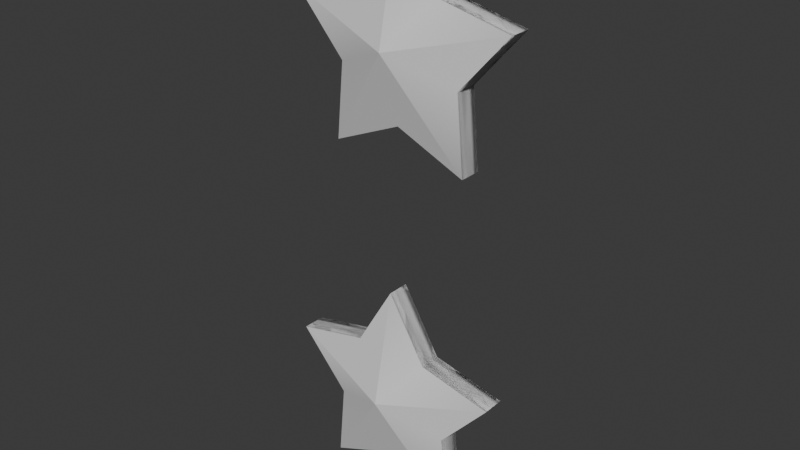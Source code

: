 # Source: ESTRELLITA.blend  (saved by Blender 5.2.44; exported with 4.5.12 LTS)
import bpy
from mathutils import Matrix  # noqa: F401  (used for matrix-valued properties, if any)

bpy.ops.wm.read_factory_settings(use_empty=True)
scene = bpy.context.scene
scene.name = 'Scene'

# ---- collections
col_collection = bpy.data.collections.new('Collection'); scene.collection.children.link(col_collection)

# ---- world
world_world = bpy.data.worlds.new('World'); scene.world = world_world
world_world.use_nodes = True; world_world.node_tree.nodes.clear()
_N = world_world.node_tree.nodes; _L = world_world.node_tree.links
n0 = _N.new('ShaderNodeOutputWorld'); n0.name = 'World Output'; n0.location = (200, 100)
n1 = _N.new('ShaderNodeBackground'); n1.name = 'Background'; n1.location = (-200, 100)
n1.inputs[0].default_value = (0.05088, 0.05088, 0.05088, 1.0)
_L.new(n1.outputs[0], n0.inputs[0])
n0.is_active_output = True
world_world.color = (0.05088, 0.05088, 0.05088)
world_world.sun_shadow_jitter_overblur = 0.0

# ---- meshes
me_cylinder_004 = bpy.data.meshes.new('Cylinder.004')
me_cylinder_004.from_pydata([(0.0, 1.0, 0.172), (0.0, 1.0, 0.172), (0.3268, 0.4498, 0.172), (0.3268, 0.4498, 0.172), (0.9511, 0.309, 0.172), (0.9511, 0.309, 0.172), (0.5287, -0.1718, 0.172), (0.5287, -0.1718, 0.172), (0.5878, -0.809, 0.172), (0.5878, -0.809, 0.172), (0.0, -0.5559, 0.172), (0.0, -0.5559, 0.172), (-0.5878, -0.809, 0.172), (-0.5878, -0.809, 0.172), (-0.5287, -0.1718, 0.172), (-0.5287, -0.1718, 0.172), (-0.9511, 0.309, 0.172), (-0.9511, 0.309, 0.172), (-0.3268, 0.4498, 0.172), (-0.3268, 0.4498, 0.172), (0.0, 1.0, 0.6826), (0.0, 1.0, 0.6826), (0.3268, 0.4498, 0.6826), (0.3268, 0.4498, 0.6826), (0.9511, 0.309, 0.6826), (0.9511, 0.309, 0.6826), (0.5287, -0.1718, 0.6826), (0.5287, -0.1718, 0.6826), (0.5878, -0.809, 0.6826), (0.5878, -0.809, 0.6826), (0.0, -0.5559, 0.6826), (0.0, -0.5559, 0.6826), (-0.5878, -0.809, 0.6826), (-0.5878, -0.809, 0.6826), (-0.5287, -0.1718, 0.6826), (-0.5287, -0.1718, 0.6826), (-0.9511, 0.309, 0.6826), (-0.9511, 0.309, 0.6826), (-0.3268, 0.4498, 0.6826), (-0.3268, 0.4498, 0.6826), (-0.5878, -0.809, 0.3422), (-0.5878, -0.809, 0.5124), (0.0, -0.5559, 0.5124), (0.0, -0.5559, 0.3422), (0.9511, 0.309, 0.3422), (0.9511, 0.309, 0.5124), (0.3268, 0.4498, 0.5124), (0.3268, 0.4498, 0.3422), (-0.3268, 0.4498, 0.3422), (-0.3268, 0.4498, 0.5124), (-0.9511, 0.309, 0.5124), (-0.9511, 0.309, 0.3422), (0.5878, -0.809, 0.5124), (0.5878, -0.809, 0.3422), (0.0, 1.0, 0.5124), (0.0, 1.0, 0.3422), (-0.5287, -0.1718, 0.5124), (-0.5287, -0.1718, 0.3422), (0.5287, -0.1718, 0.5124), (0.5287, -0.1718, 0.3422), (-0.007758, 0.04137, 1.204), (0.01672, -0.08754, -0.2275)], [], [(19, 0, 1, 18), (17, 19, 18, 16), (15, 17, 16, 14), (13, 15, 14, 12), (11, 13, 12, 10), (9, 11, 10, 8), (7, 9, 8, 6), (5, 7, 6, 4), (3, 5, 4, 2), (0, 3, 2, 1), (39, 38, 21, 20), (37, 36, 38, 39), (35, 34, 36, 37), (33, 32, 34, 35), (31, 30, 32, 33), (29, 28, 30, 31), (27, 26, 28, 29), (25, 24, 26, 27), (23, 22, 24, 25), (20, 21, 22, 23), (42, 41, 32, 30), (19, 17, 37, 39), (46, 45, 24, 22), (11, 9, 29, 31), (50, 49, 38, 36), (3, 0, 20, 23), (52, 42, 30, 28), (17, 15, 35, 37), (54, 46, 22, 21), (9, 7, 27, 29), (56, 50, 36, 34), (58, 52, 28, 26), (15, 13, 33, 35), (7, 5, 25, 27), (41, 56, 34, 32), (0, 19, 39, 20), (45, 58, 26, 24), (13, 11, 31, 33), (49, 54, 21, 38), (5, 3, 23, 25), (18, 1, 55, 48), (48, 55, 54, 49), (4, 6, 59, 44), (44, 59, 58, 45), (12, 14, 57, 40), (40, 57, 56, 41), (6, 8, 53, 59), (59, 53, 52, 58), (14, 16, 51, 57), (57, 51, 50, 56), (1, 2, 47, 55), (55, 47, 46, 54), (8, 10, 43, 53), (53, 43, 42, 52), (16, 18, 48, 51), (51, 48, 49, 50), (2, 4, 44, 47), (47, 44, 45, 46), (10, 12, 40, 43), (43, 40, 41, 42), (36, 60, 32, 34), (18, 16, 61, 1), (24, 60, 21, 22), (21, 60, 36, 38), (28, 60, 24, 26), (32, 60, 28, 30), (4, 61, 8, 6), (1, 61, 4, 2), (61, 12, 10, 8), (12, 61, 16, 14)])
me_cylinder_004.polygons.foreach_set('use_smooth', [True] * 70)
_k = set([(0, 3), (0, 19), (0, 20), (1, 55), (1, 61), (2, 47), (3, 5), (3, 23), (4, 44), (4, 61), (5, 7), (5, 25), (6, 59), (7, 9), (7, 27), (8, 53), (8, 61), (9, 11), (9, 29), (10, 43), (11, 13), (11, 31), (12, 40), (12, 61), (13, 15), (13, 33), (14, 57), (15, 17), (15, 35), (16, 51), (16, 61), (17, 19), (17, 37), (18, 48), (19, 39), (20, 23), (20, 39), (21, 54), (21, 60), (22, 46), (23, 25), (24, 45), (24, 60), (25, 27), (26, 58), (27, 29), (28, 52), (28, 60), (29, 31), (30, 42), (31, 33), (32, 41), (32, 60), (33, 35), (34, 56), (35, 37), (36, 50), (36, 60), (37, 39), (38, 49), (40, 41), (42, 43), (44, 45), (46, 47), (48, 49), (50, 51), (52, 53), (54, 55), (56, 57), (58, 59)])
me_cylinder_004.attributes.new('sharp_edge', 'BOOLEAN', 'EDGE').data.foreach_set('value', [ (min(e.vertices), max(e.vertices)) in _k for e in me_cylinder_004.edges])
_uv = me_cylinder_004.uv_layers.new(name='UVMap')
_uv.uv.foreach_set('vector', [0.1, 0.6667, -7.451e-08, 0.6667, -7.451e-08, 0.8333, 0.1, 0.8333, 0.2, 0.6667, 0.1, 0.6667, 0.1, 0.8333, 0.2, 0.8333, 0.3, 0.6667, 0.2, 0.6667, 0.2, 0.8333, 0.3, 0.8333, 0.4, 0.6667, 0.3, 0.6667, 0.3, 0.8333, 0.4, 0.8333, 0.5, 0.6667, 0.4, 0.6667, 0.4, 0.8333, 0.5, 0.8333, 0.6, 0.6667, 0.5, 0.6667, 0.5, 0.8333, 0.6, 0.8333, 0.7, 0.6667, 0.6, 0.6667, 0.6, 0.8333, 0.7, 0.8333, 0.8, 0.6667, 0.7, 0.6667, 0.7, 0.8333, 0.8, 0.8333, 0.9, 0.6667, 0.8, 0.6667, 0.8, 0.8333, 0.9, 0.8333, 1.0, 0.6667, 0.9, 0.6667, 0.9, 0.8333, 1.0, 0.8333, 0.1, 0.6667, 0.1, 0.8333, -7.451e-08, 0.8333, -7.451e-08, 0.6667, 0.2, 0.6667, 0.2, 0.8333, 0.1, 0.8333, 0.1, 0.6667, 0.3, 0.6667, 0.3, 0.8333, 0.2, 0.8333, 0.2, 0.6667, 0.4, 0.6667, 0.4, 0.8333, 0.3, 0.8333, 0.3, 0.6667, 0.5, 0.6667, 0.5, 0.8333, 0.4, 0.8333, 0.4, 0.6667, 0.6, 0.6667, 0.6, 0.8333, 0.5, 0.8333, 0.5, 0.6667, 0.7, 0.6667, 0.7, 0.8333, 0.6, 0.8333, 0.6, 0.6667, 0.8, 0.6667, 0.8, 0.8333, 0.7, 0.8333, 0.7, 0.6667, 0.9, 0.6667, 0.9, 0.8333, 0.8, 0.8333, 0.8, 0.6667, 1.0, 0.6667, 1.0, 0.8333, 0.9, 0.8333, 0.9, 0.6667, 0.5, 0.8333, 0.4, 0.8333, 0.4, 0.8333, 0.5, 0.8333, 0.1, 0.6667, 0.2, 0.6667, 0.2, 0.6667, 0.1, 0.6667, 0.9, 0.8333, 0.8, 0.8333, 0.8, 0.8333, 0.9, 0.8333, 0.5, 0.6667, 0.6, 0.6667, 0.6, 0.6667, 0.5, 0.6667, 0.2, 0.8333, 0.1, 0.8333, 0.1, 0.8333, 0.2, 0.8333, 0.9, 0.6667, 1.0, 0.6667, 1.0, 0.6667, 0.9, 0.6667, 0.6, 0.8333, 0.5, 0.8333, 0.5, 0.8333, 0.6, 0.8333, 0.2, 0.6667, 0.3, 0.6667, 0.3, 0.6667, 0.2, 0.6667, 1.0, 0.8333, 0.9, 0.8333, 0.9, 0.8333, 1.0, 0.8333, 0.6, 0.6667, 0.7, 0.6667, 0.7, 0.6667, 0.6, 0.6667, 0.3, 0.8333, 0.2, 0.8333, 0.2, 0.8333, 0.3, 0.8333, 0.7, 0.8333, 0.6, 0.8333, 0.6, 0.8333, 0.7, 0.8333, 0.3, 0.6667, 0.4, 0.6667, 0.4, 0.6667, 0.3, 0.6667, 0.7, 0.6667, 0.8, 0.6667, 0.8, 0.6667, 0.7, 0.6667, 0.4, 0.8333, 0.3, 0.8333, 0.3, 0.8333, 0.4, 0.8333, -7.451e-08, 0.6667, 0.1, 0.6667, 0.1, 0.6667, -7.451e-08, 0.6667, 0.8, 0.8333, 0.7, 0.8333, 0.7, 0.8333, 0.8, 0.8333, 0.4, 0.6667, 0.5, 0.6667, 0.5, 0.6667, 0.4, 0.6667, 0.1, 0.8333, -7.451e-08, 0.8333, -7.451e-08, 0.8333, 0.1, 0.8333, 0.8, 0.6667, 0.9, 0.6667, 0.9, 0.6667, 0.8, 0.6667, 0.1, 0.8333, -7.451e-08, 0.8333, -7.451e-08, 0.8333, 0.1, 0.8333, 0.1, 0.8333, -7.451e-08, 0.8333, -7.451e-08, 0.8333, 0.1, 0.8333, 0.8, 0.8333, 0.7, 0.8333, 0.7, 0.8333, 0.8, 0.8333, 0.8, 0.8333, 0.7, 0.8333, 0.7, 0.8333, 0.8, 0.8333, 0.4, 0.8333, 0.3, 0.8333, 0.3, 0.8333, 0.4, 0.8333, 0.4, 0.8333, 0.3, 0.8333, 0.3, 0.8333, 0.4, 0.8333, 0.7, 0.8333, 0.6, 0.8333, 0.6, 0.8333, 0.7, 0.8333, 0.7, 0.8333, 0.6, 0.8333, 0.6, 0.8333, 0.7, 0.8333, 0.3, 0.8333, 0.2, 0.8333, 0.2, 0.8333, 0.3, 0.8333, 0.3, 0.8333, 0.2, 0.8333, 0.2, 0.8333, 0.3, 0.8333, 1.0, 0.8333, 0.9, 0.8333, 0.9, 0.8333, 1.0, 0.8333, 1.0, 0.8333, 0.9, 0.8333, 0.9, 0.8333, 1.0, 0.8333, 0.6, 0.8333, 0.5, 0.8333, 0.5, 0.8333, 0.6, 0.8333, 0.6, 0.8333, 0.5, 0.8333, 0.5, 0.8333, 0.6, 0.8333, 0.2, 0.8333, 0.1, 0.8333, 0.1, 0.8333, 0.2, 0.8333, 0.2, 0.8333, 0.1, 0.8333, 0.1, 0.8333, 0.2, 0.8333, 0.9, 0.8333, 0.8, 0.8333, 0.8, 0.8333, 0.9, 0.8333, 0.9, 0.8333, 0.8, 0.8333, 0.8, 0.8333, 0.9, 0.8333, 0.5, 0.8333, 0.4, 0.8333, 0.4, 0.8333, 0.5, 0.8333, 0.5, 0.8333, 0.4, 0.8333, 0.4, 0.8333, 0.5, 0.8333, 0.0, 0.0, 0.0, 0.0, 0.0, 0.0, 0.0, 0.0, 0.0, 0.0, 0.0, 0.0, 0.0, 0.0, 0.0, 0.0, 0.0, 0.0, 0.0, 0.0, 0.0, 0.0, 0.0, 0.0, 0.0, 0.0, 0.0, 0.0, 0.0, 0.0, 0.0, 0.0, 0.0, 0.0, 0.0, 0.0, 0.0, 0.0, 0.0, 0.0, 0.0, 0.0, 0.0, 0.0, 0.0, 0.0, 0.0, 0.0, 0.0, 0.0, 0.0, 0.0, 0.0, 0.0, 0.0, 0.0, 0.0, 0.0, 0.0, 0.0, 0.0, 0.0, 0.0, 0.0, 0.0, 0.0, 0.0, 0.0, 0.0, 0.0, 0.0, 0.0, 0.0, 0.0, 0.0, 0.0, 0.0, 0.0, 0.0, 0.0])
me_cylinder_004.update()
me_cylinder_004.normals_split_custom_set([tuple(v) for v in zip(*[iter([0.0, 0.0, 1.0, 0.0, 0.0, 1.0, 0.0, 0.0, 1.0, 0.0, 0.0, 1.0, 0.0, 0.0, 1.0, 0.0, 0.0, 1.0, 0.0, 0.0, 1.0, 0.0, 0.0, 1.0, 0.0, 0.0, 1.0, 0.0, 0.0, 1.0, 0.0, 0.0, 1.0, 0.0, 0.0, 1.0, 0.0, 0.0, 1.0, 0.0, 0.0, 1.0, 0.0, 0.0, 1.0, 0.0, 0.0, 1.0, 0.0, 0.0, 1.0, 0.0, 0.0, 1.0, 0.0, 0.0, 1.0, 0.0, 0.0, 1.0, 0.0, 0.0, 1.0, 0.0, 0.0, 1.0, 0.0, 0.0, 1.0, 0.0, 0.0, 1.0, 0.0, 0.0, 1.0, 0.0, 0.0, 1.0, 0.0, 0.0, 1.0, 0.0, 0.0, 1.0, 0.0, 0.0, 1.0, 0.0, 0.0, 1.0, 0.0, 0.0, 1.0, 0.0, 0.0, 1.0, 0.0, 0.0, 1.0, 0.0, 0.0, 1.0, 0.0, 0.0, 1.0, 0.0, 0.0, 1.0, 0.0, 0.0, 1.0, 0.0, 0.0, 1.0, 0.0, 0.0, 1.0, 0.0, 0.0, 1.0, 0.0, 0.0, 1.0, 0.0, 0.0, 1.0, 0.0, 0.0, 1.0, 0.0, 0.0, 1.0, 0.0, 0.0, 1.0, 0.0, 0.0, 1.0, 0.0, 0.0, 1.0, 0.0, 0.0, 1.0, 0.0, 0.0, 1.0, 0.0, 0.0, 1.0, 0.0, 0.0, 1.0, 0.0, 0.0, 1.0, 0.0, 0.0, 1.0, 0.0, 0.0, 1.0, 0.0, 0.0, 1.0, 0.0, 0.0, 1.0, 0.0, 0.0, 1.0, 0.0, 0.0, 1.0, 0.0, 0.0, 1.0, 0.0, 0.0, 1.0, 0.0, 0.0, 1.0, 0.0, 0.0, 1.0, 0.0, 0.0, 1.0, 0.0, 0.0, 1.0, 0.0, 0.0, 1.0, 0.0, 0.0, 1.0, 0.0, 0.0, 1.0, 0.0, 0.0, 1.0, 0.0, 0.0, 1.0, 0.0, 0.0, 1.0, 0.0, 0.0, 1.0, 0.0, 0.0, 1.0, 0.0, 0.0, 1.0, 0.0, 0.0, 1.0, 0.0, 0.0, 1.0, 0.0, 0.0, 1.0, 0.0, 0.0, 1.0, 0.0, 0.0, 1.0, 0.0, 0.0, 1.0, 0.0, 0.0, 1.0, -0.3955, 0.9185, 0.0, -0.3955, 0.9185, 0.0, -0.3955, 0.9185, 0.0, -0.3955, 0.9185, 0.0, -0.2199, 0.9755, 0.0, -0.2199, 0.9755, 0.0, -0.2199, 0.9755, 0.0, -0.2199, 0.9755, 0.0, -0.2199, -0.9755, 0.0, -0.2199, -0.9755, 0.0, -0.2199, -0.9755, 0.0, -0.2199, -0.9755, 0.0, -0.3955, -0.9185, 0.0, -0.3955, -0.9185, 0.0, -0.3955, -0.9185, 0.0, -0.3955, -0.9185, 0.0, 0.2199, -0.9755, 0.0, 0.2199, -0.9755, 0.0, 0.2199, -0.9755, 0.0, 0.2199, -0.9755, 0.0, 0.8598, 0.5106, 0.0, 0.8598, 0.5106, 0.0, 0.8598, 0.5106, 0.0, 0.8598, 0.5106, 0.0, 0.3955, 0.9185, 0.0, 0.3955, 0.9185, 0.0, 0.3955, 0.9185, 0.0, 0.3955, 0.9185, 0.0, -0.7513, -0.6599, 0.0, -0.7513, -0.6599, 0.0, -0.7513, -0.6599, 0.0, -0.7513, -0.6599, 0.0, -0.8598, -0.5106, 0.0, -0.8598, -0.5106, 0.0, -0.8598, -0.5106, 0.0, -0.8598, -0.5106, 0.0, 0.9957, 0.09227, 0.0, 0.9957, 0.09227, 0.0, 0.9957, 0.09227, 0.0, 0.9957, 0.09227, 0.0, 0.7513, 0.6599, 0.0, 0.7513, 0.6599, 0.0, 0.7513, 0.6599, 0.0, 0.7513, 0.6599, 0.0, -0.9957, -0.09227, 0.0, -0.9957, -0.09227, 0.0, -0.9957, -0.09227, 0.0, -0.9957, -0.09227, 0.0, -0.9957, 0.09227, 0.0, -0.9957, 0.09227, 0.0, -0.9957, 0.09227, 0.0, -0.9957, 0.09227, 0.0, 0.7513, -0.6599, 0.0, 0.7513, -0.6599, 0.0, 0.7513, -0.6599, 0.0, 0.7513, -0.6599, 0.0, 0.9957, -0.09227, 0.0, 0.9957, -0.09227, 0.0, 0.9957, -0.09227, 0.0, 0.9957, -0.09227, 0.0, -0.8598, 0.5106, 0.0, -0.8598, 0.5106, 0.0, -0.8598, 0.5106, 0.0, -0.8598, 0.5106, 0.0, -0.7513, 0.6599, 0.0, -0.7513, 0.6599, 0.0, -0.7513, 0.6599, 0.0, -0.7513, 0.6599, 0.0, 0.3955, -0.9185, 0.0, 0.3955, -0.9185, 0.0, 0.3955, -0.9185, 0.0, 0.3955, -0.9185, 0.0, 0.8598, -0.5106, 0.0, 0.8598, -0.5106, 0.0, 0.8598, -0.5106, 0.0, 0.8598, -0.5106, 0.0, 0.2199, 0.9755, 0.0, 0.2199, 0.9755, 0.0, 0.2199, 0.9755, 0.0, 0.2199, 0.9755, 0.0, 0.8598, -0.5106, 0.0, 0.8598, -0.5106, 0.0, 0.8598, -0.5106, 0.0, 0.8598, -0.5106, 0.0, 0.8598, -0.5106, 0.0, 0.8598, -0.5106, 0.0, 0.8598, -0.5106, 0.0, 0.8598, -0.5106, 0.0, -0.7513, 0.6599, 0.0, -0.7513, 0.6599, 0.0, -0.7513, 0.6599, 0.0, -0.7513, 0.6599, 0.0, -0.7513, 0.6599, 0.0, -0.7513, 0.6599, 0.0, -0.7513, 0.6599, 0.0, -0.7513, 0.6599, 0.0, 0.9957, -0.09227, 0.0, 0.9957, -0.09227, 0.0, 0.9957, -0.09227, 0.0, 0.9957, -0.09227, 0.0, 0.9957, -0.09227, 0.0, 0.9957, -0.09227, 0.0, 0.9957, -0.09227, 0.0, 0.9957, -0.09227, 0.0, -0.9957, -0.09227, 0.0, -0.9957, -0.09227, 0.0, -0.9957, -0.09227, 0.0, -0.9957, -0.09227, 0.0, -0.9957, -0.09227, 0.0, -0.9957, -0.09227, 0.0, -0.9957, -0.09227, 0.0, -0.9957, -0.09227, 0.0, 0.7513, 0.6599, 0.0, 0.7513, 0.6599, 0.0, 0.7513, 0.6599, 0.0, 0.7513, 0.6599, 0.0, 0.7513, 0.6599, 0.0, 0.7513, 0.6599, 0.0, 0.7513, 0.6599, 0.0, 0.7513, 0.6599, 0.0, -0.8598, -0.5106, 0.0, -0.8598, -0.5106, 0.0, -0.8598, -0.5106, 0.0, -0.8598, -0.5106, 0.0, -0.8598, -0.5106, 0.0, -0.8598, -0.5106, 0.0, -0.8598, -0.5106, 0.0, -0.8598, -0.5106, 0.0, 0.3955, 0.9185, 0.0, 0.3955, 0.9185, 0.0, 0.3955, 0.9185, 0.0, 0.3955, 0.9185, 0.0, 0.3955, 0.9185, 0.0, 0.3955, 0.9185, 0.0, 0.3955, 0.9185, 0.0, 0.3955, 0.9185, 0.0, 0.2199, -0.9755, 0.0, 0.2199, -0.9755, 0.0, 0.2199, -0.9755, 0.0, 0.2199, -0.9755, 0.0, 0.2199, -0.9755, 0.0, 0.2199, -0.9755, 0.0, 0.2199, -0.9755, 0.0, 0.2199, -0.9755, 0.0, -0.2199, -0.9755, 0.0, -0.2199, -0.9755, 0.0, -0.2199, -0.9755, 0.0, -0.2199, -0.9755, 0.0, -0.2199, -0.9755, 0.0, -0.2199, -0.9755, 0.0, -0.2199, -0.9755, 0.0, -0.2199, -0.9755, 0.0, -0.3955, 0.9185, 0.0, -0.3955, 0.9185, 0.0, -0.3955, 0.9185, 0.0, -0.3955, 0.9185, 0.0, -0.3955, 0.9185, 0.0, -0.3955, 0.9185, 0.0, -0.3955, 0.9185, 0.0, -0.3955, 0.9185, 0.0, 0.647, 0.2102, -0.7329, 0.647, 0.2102, -0.7329, 0.647, 0.2102, -0.7329, 0.647, 0.2102, -0.7329, 0.3125, -0.4301, 0.847, 0.3125, -0.4301, 0.847, 0.3125, -0.4301, 0.847, 0.3125, -0.4301, 0.847, -0.4133, -0.5688, -0.7111, -0.4133, -0.5688, -0.7111, -0.4133, -0.5688, -0.7111, -0.4133, -0.5688, -0.7111, 0.4169, -0.5738, -0.7049, 0.4169, -0.5738, -0.7049, 0.4169, -0.5738, -0.7049, 0.4169, -0.5738, -0.7049, -0.638, 0.2073, -0.7416, -0.638, 0.2073, -0.7416, -0.638, 0.2073, -0.7416, -0.638, 0.2073, -0.7416, 3.198e-08, 0.6574, -0.7535, 3.198e-08, 0.6574, -0.7535, 3.198e-08, 0.6574, -0.7535, 3.198e-08, 0.6574, -0.7535, -0.5844, 0.1899, 0.7889, -0.5844, 0.1899, 0.7889, -0.5844, 0.1899, 0.7889, -0.5844, 0.1899, 0.7889, -0.3195, -0.4398, 0.8393, -0.3195, -0.4398, 0.8393, -0.3195, -0.4398, 0.8393, -0.3195, -0.4398, 0.8393, 0.0, 0.649, 0.7608, 0.0, 0.649, 0.7608, 0.0, 0.649, 0.7608, 0.0, 0.649, 0.7608, 0.5625, 0.1828, 0.8064, 0.5625, 0.1828, 0.8064, 0.5625, 0.1828, 0.8064, 0.5625, 0.1828, 0.8064])] * 3)])
me_cylinder_003 = bpy.data.meshes.new('Cylinder.003')
me_cylinder_003.from_pydata([(0.0, 1.0, 0.172), (0.0, 1.0, 0.172), (0.3268, 0.4498, 0.172), (0.3268, 0.4498, 0.172), (0.9511, 0.309, 0.172), (0.9511, 0.309, 0.172), (0.5287, -0.1718, 0.172), (0.5287, -0.1718, 0.172), (0.5878, -0.809, 0.172), (0.5878, -0.809, 0.172), (0.0, -0.5559, 0.172), (0.0, -0.5559, 0.172), (-0.5878, -0.809, 0.172), (-0.5878, -0.809, 0.172), (-0.5287, -0.1718, 0.172), (-0.5287, -0.1718, 0.172), (-0.9511, 0.309, 0.172), (-0.9511, 0.309, 0.172), (-0.3268, 0.4498, 0.172), (-0.3268, 0.4498, 0.172), (0.0, 1.0, 0.6826), (0.0, 1.0, 0.6826), (0.3268, 0.4498, 0.6826), (0.3268, 0.4498, 0.6826), (0.9511, 0.309, 0.6826), (0.9511, 0.309, 0.6826), (0.5287, -0.1718, 0.6826), (0.5287, -0.1718, 0.6826), (0.5878, -0.809, 0.6826), (0.5878, -0.809, 0.6826), (0.0, -0.5559, 0.6826), (0.0, -0.5559, 0.6826), (-0.5878, -0.809, 0.6826), (-0.5878, -0.809, 0.6826), (-0.5287, -0.1718, 0.6826), (-0.5287, -0.1718, 0.6826), (-0.9511, 0.309, 0.6826), (-0.9511, 0.309, 0.6826), (-0.3268, 0.4498, 0.6826), (-0.3268, 0.4498, 0.6826), (-0.5878, -0.809, 0.3422), (-0.5878, -0.809, 0.5124), (0.0, -0.5559, 0.5124), (0.0, -0.5559, 0.3422), (0.9511, 0.309, 0.3422), (0.9511, 0.309, 0.5124), (0.3268, 0.4498, 0.5124), (0.3268, 0.4498, 0.3422), (-0.3268, 0.4498, 0.3422), (-0.3268, 0.4498, 0.5124), (-0.9511, 0.309, 0.5124), (-0.9511, 0.309, 0.3422), (0.5878, -0.809, 0.5124), (0.5878, -0.809, 0.3422), (0.0, 1.0, 0.5124), (0.0, 1.0, 0.3422), (-0.5287, -0.1718, 0.5124), (-0.5287, -0.1718, 0.3422), (0.5287, -0.1718, 0.5124), (0.5287, -0.1718, 0.3422), (-0.007758, 0.04137, 1.204), (0.01672, -0.08754, -0.2275)], [], [(19, 0, 1, 18), (17, 19, 18, 16), (15, 17, 16, 14), (13, 15, 14, 12), (11, 13, 12, 10), (9, 11, 10, 8), (7, 9, 8, 6), (5, 7, 6, 4), (3, 5, 4, 2), (0, 3, 2, 1), (39, 38, 21, 20), (37, 36, 38, 39), (35, 34, 36, 37), (33, 32, 34, 35), (31, 30, 32, 33), (29, 28, 30, 31), (27, 26, 28, 29), (25, 24, 26, 27), (23, 22, 24, 25), (20, 21, 22, 23), (42, 41, 32, 30), (19, 17, 37, 39), (46, 45, 24, 22), (11, 9, 29, 31), (50, 49, 38, 36), (3, 0, 20, 23), (52, 42, 30, 28), (17, 15, 35, 37), (54, 46, 22, 21), (9, 7, 27, 29), (56, 50, 36, 34), (58, 52, 28, 26), (15, 13, 33, 35), (7, 5, 25, 27), (41, 56, 34, 32), (0, 19, 39, 20), (45, 58, 26, 24), (13, 11, 31, 33), (49, 54, 21, 38), (5, 3, 23, 25), (18, 1, 55, 48), (48, 55, 54, 49), (4, 6, 59, 44), (44, 59, 58, 45), (12, 14, 57, 40), (40, 57, 56, 41), (6, 8, 53, 59), (59, 53, 52, 58), (14, 16, 51, 57), (57, 51, 50, 56), (1, 2, 47, 55), (55, 47, 46, 54), (8, 10, 43, 53), (53, 43, 42, 52), (16, 18, 48, 51), (51, 48, 49, 50), (2, 4, 44, 47), (47, 44, 45, 46), (10, 12, 40, 43), (43, 40, 41, 42), (36, 60, 32, 34), (18, 16, 61, 1), (24, 60, 21, 22), (21, 60, 36, 38), (28, 60, 24, 26), (32, 60, 28, 30), (4, 61, 8, 6), (1, 61, 4, 2), (61, 12, 10, 8), (12, 61, 16, 14)])
me_cylinder_003.polygons.foreach_set('use_smooth', [True] * 70)
_k = set([(0, 3), (0, 19), (0, 20), (1, 55), (1, 61), (2, 47), (3, 5), (3, 23), (4, 44), (4, 61), (5, 7), (5, 25), (6, 59), (7, 9), (7, 27), (8, 53), (8, 61), (9, 11), (9, 29), (10, 43), (11, 13), (11, 31), (12, 40), (12, 61), (13, 15), (13, 33), (14, 57), (15, 17), (15, 35), (16, 51), (16, 61), (17, 19), (17, 37), (18, 48), (19, 39), (20, 23), (20, 39), (21, 54), (21, 60), (22, 46), (23, 25), (24, 45), (24, 60), (25, 27), (26, 58), (27, 29), (28, 52), (28, 60), (29, 31), (30, 42), (31, 33), (32, 41), (32, 60), (33, 35), (34, 56), (35, 37), (36, 50), (36, 60), (37, 39), (38, 49), (40, 41), (42, 43), (44, 45), (46, 47), (48, 49), (50, 51), (52, 53), (54, 55), (56, 57), (58, 59)])
me_cylinder_003.attributes.new('sharp_edge', 'BOOLEAN', 'EDGE').data.foreach_set('value', [ (min(e.vertices), max(e.vertices)) in _k for e in me_cylinder_003.edges])
_uv = me_cylinder_003.uv_layers.new(name='UVMap')
_uv.uv.foreach_set('vector', [0.1, 0.6667, -7.451e-08, 0.6667, -7.451e-08, 0.8333, 0.1, 0.8333, 0.2, 0.6667, 0.1, 0.6667, 0.1, 0.8333, 0.2, 0.8333, 0.3, 0.6667, 0.2, 0.6667, 0.2, 0.8333, 0.3, 0.8333, 0.4, 0.6667, 0.3, 0.6667, 0.3, 0.8333, 0.4, 0.8333, 0.5, 0.6667, 0.4, 0.6667, 0.4, 0.8333, 0.5, 0.8333, 0.6, 0.6667, 0.5, 0.6667, 0.5, 0.8333, 0.6, 0.8333, 0.7, 0.6667, 0.6, 0.6667, 0.6, 0.8333, 0.7, 0.8333, 0.8, 0.6667, 0.7, 0.6667, 0.7, 0.8333, 0.8, 0.8333, 0.9, 0.6667, 0.8, 0.6667, 0.8, 0.8333, 0.9, 0.8333, 1.0, 0.6667, 0.9, 0.6667, 0.9, 0.8333, 1.0, 0.8333, 0.1, 0.6667, 0.1, 0.8333, -7.451e-08, 0.8333, -7.451e-08, 0.6667, 0.2, 0.6667, 0.2, 0.8333, 0.1, 0.8333, 0.1, 0.6667, 0.3, 0.6667, 0.3, 0.8333, 0.2, 0.8333, 0.2, 0.6667, 0.4, 0.6667, 0.4, 0.8333, 0.3, 0.8333, 0.3, 0.6667, 0.5, 0.6667, 0.5, 0.8333, 0.4, 0.8333, 0.4, 0.6667, 0.6, 0.6667, 0.6, 0.8333, 0.5, 0.8333, 0.5, 0.6667, 0.7, 0.6667, 0.7, 0.8333, 0.6, 0.8333, 0.6, 0.6667, 0.8, 0.6667, 0.8, 0.8333, 0.7, 0.8333, 0.7, 0.6667, 0.9, 0.6667, 0.9, 0.8333, 0.8, 0.8333, 0.8, 0.6667, 1.0, 0.6667, 1.0, 0.8333, 0.9, 0.8333, 0.9, 0.6667, 0.5, 0.8333, 0.4, 0.8333, 0.4, 0.8333, 0.5, 0.8333, 0.1, 0.6667, 0.2, 0.6667, 0.2, 0.6667, 0.1, 0.6667, 0.9, 0.8333, 0.8, 0.8333, 0.8, 0.8333, 0.9, 0.8333, 0.5, 0.6667, 0.6, 0.6667, 0.6, 0.6667, 0.5, 0.6667, 0.2, 0.8333, 0.1, 0.8333, 0.1, 0.8333, 0.2, 0.8333, 0.9, 0.6667, 1.0, 0.6667, 1.0, 0.6667, 0.9, 0.6667, 0.6, 0.8333, 0.5, 0.8333, 0.5, 0.8333, 0.6, 0.8333, 0.2, 0.6667, 0.3, 0.6667, 0.3, 0.6667, 0.2, 0.6667, 1.0, 0.8333, 0.9, 0.8333, 0.9, 0.8333, 1.0, 0.8333, 0.6, 0.6667, 0.7, 0.6667, 0.7, 0.6667, 0.6, 0.6667, 0.3, 0.8333, 0.2, 0.8333, 0.2, 0.8333, 0.3, 0.8333, 0.7, 0.8333, 0.6, 0.8333, 0.6, 0.8333, 0.7, 0.8333, 0.3, 0.6667, 0.4, 0.6667, 0.4, 0.6667, 0.3, 0.6667, 0.7, 0.6667, 0.8, 0.6667, 0.8, 0.6667, 0.7, 0.6667, 0.4, 0.8333, 0.3, 0.8333, 0.3, 0.8333, 0.4, 0.8333, -7.451e-08, 0.6667, 0.1, 0.6667, 0.1, 0.6667, -7.451e-08, 0.6667, 0.8, 0.8333, 0.7, 0.8333, 0.7, 0.8333, 0.8, 0.8333, 0.4, 0.6667, 0.5, 0.6667, 0.5, 0.6667, 0.4, 0.6667, 0.1, 0.8333, -7.451e-08, 0.8333, -7.451e-08, 0.8333, 0.1, 0.8333, 0.8, 0.6667, 0.9, 0.6667, 0.9, 0.6667, 0.8, 0.6667, 0.1, 0.8333, -7.451e-08, 0.8333, -7.451e-08, 0.8333, 0.1, 0.8333, 0.1, 0.8333, -7.451e-08, 0.8333, -7.451e-08, 0.8333, 0.1, 0.8333, 0.8, 0.8333, 0.7, 0.8333, 0.7, 0.8333, 0.8, 0.8333, 0.8, 0.8333, 0.7, 0.8333, 0.7, 0.8333, 0.8, 0.8333, 0.4, 0.8333, 0.3, 0.8333, 0.3, 0.8333, 0.4, 0.8333, 0.4, 0.8333, 0.3, 0.8333, 0.3, 0.8333, 0.4, 0.8333, 0.7, 0.8333, 0.6, 0.8333, 0.6, 0.8333, 0.7, 0.8333, 0.7, 0.8333, 0.6, 0.8333, 0.6, 0.8333, 0.7, 0.8333, 0.3, 0.8333, 0.2, 0.8333, 0.2, 0.8333, 0.3, 0.8333, 0.3, 0.8333, 0.2, 0.8333, 0.2, 0.8333, 0.3, 0.8333, 1.0, 0.8333, 0.9, 0.8333, 0.9, 0.8333, 1.0, 0.8333, 1.0, 0.8333, 0.9, 0.8333, 0.9, 0.8333, 1.0, 0.8333, 0.6, 0.8333, 0.5, 0.8333, 0.5, 0.8333, 0.6, 0.8333, 0.6, 0.8333, 0.5, 0.8333, 0.5, 0.8333, 0.6, 0.8333, 0.2, 0.8333, 0.1, 0.8333, 0.1, 0.8333, 0.2, 0.8333, 0.2, 0.8333, 0.1, 0.8333, 0.1, 0.8333, 0.2, 0.8333, 0.9, 0.8333, 0.8, 0.8333, 0.8, 0.8333, 0.9, 0.8333, 0.9, 0.8333, 0.8, 0.8333, 0.8, 0.8333, 0.9, 0.8333, 0.5, 0.8333, 0.4, 0.8333, 0.4, 0.8333, 0.5, 0.8333, 0.5, 0.8333, 0.4, 0.8333, 0.4, 0.8333, 0.5, 0.8333, 0.0, 0.0, 0.0, 0.0, 0.0, 0.0, 0.0, 0.0, 0.0, 0.0, 0.0, 0.0, 0.0, 0.0, 0.0, 0.0, 0.0, 0.0, 0.0, 0.0, 0.0, 0.0, 0.0, 0.0, 0.0, 0.0, 0.0, 0.0, 0.0, 0.0, 0.0, 0.0, 0.0, 0.0, 0.0, 0.0, 0.0, 0.0, 0.0, 0.0, 0.0, 0.0, 0.0, 0.0, 0.0, 0.0, 0.0, 0.0, 0.0, 0.0, 0.0, 0.0, 0.0, 0.0, 0.0, 0.0, 0.0, 0.0, 0.0, 0.0, 0.0, 0.0, 0.0, 0.0, 0.0, 0.0, 0.0, 0.0, 0.0, 0.0, 0.0, 0.0, 0.0, 0.0, 0.0, 0.0, 0.0, 0.0, 0.0, 0.0])
me_cylinder_003.update()
me_cylinder_003.normals_split_custom_set([tuple(v) for v in zip(*[iter([0.0, 0.0, 1.0, 0.0, 0.0, 1.0, 0.0, 0.0, 1.0, 0.0, 0.0, 1.0, 0.0, 0.0, 1.0, 0.0, 0.0, 1.0, 0.0, 0.0, 1.0, 0.0, 0.0, 1.0, 0.0, 0.0, 1.0, 0.0, 0.0, 1.0, 0.0, 0.0, 1.0, 0.0, 0.0, 1.0, 0.0, 0.0, 1.0, 0.0, 0.0, 1.0, 0.0, 0.0, 1.0, 0.0, 0.0, 1.0, 0.0, 0.0, 1.0, 0.0, 0.0, 1.0, 0.0, 0.0, 1.0, 0.0, 0.0, 1.0, 0.0, 0.0, 1.0, 0.0, 0.0, 1.0, 0.0, 0.0, 1.0, 0.0, 0.0, 1.0, 0.0, 0.0, 1.0, 0.0, 0.0, 1.0, 0.0, 0.0, 1.0, 0.0, 0.0, 1.0, 0.0, 0.0, 1.0, 0.0, 0.0, 1.0, 0.0, 0.0, 1.0, 0.0, 0.0, 1.0, 0.0, 0.0, 1.0, 0.0, 0.0, 1.0, 0.0, 0.0, 1.0, 0.0, 0.0, 1.0, 0.0, 0.0, 1.0, 0.0, 0.0, 1.0, 0.0, 0.0, 1.0, 0.0, 0.0, 1.0, 0.0, 0.0, 1.0, 0.0, 0.0, 1.0, 0.0, 0.0, 1.0, 0.0, 0.0, 1.0, 0.0, 0.0, 1.0, 0.0, 0.0, 1.0, 0.0, 0.0, 1.0, 0.0, 0.0, 1.0, 0.0, 0.0, 1.0, 0.0, 0.0, 1.0, 0.0, 0.0, 1.0, 0.0, 0.0, 1.0, 0.0, 0.0, 1.0, 0.0, 0.0, 1.0, 0.0, 0.0, 1.0, 0.0, 0.0, 1.0, 0.0, 0.0, 1.0, 0.0, 0.0, 1.0, 0.0, 0.0, 1.0, 0.0, 0.0, 1.0, 0.0, 0.0, 1.0, 0.0, 0.0, 1.0, 0.0, 0.0, 1.0, 0.0, 0.0, 1.0, 0.0, 0.0, 1.0, 0.0, 0.0, 1.0, 0.0, 0.0, 1.0, 0.0, 0.0, 1.0, 0.0, 0.0, 1.0, 0.0, 0.0, 1.0, 0.0, 0.0, 1.0, 0.0, 0.0, 1.0, 0.0, 0.0, 1.0, 0.0, 0.0, 1.0, 0.0, 0.0, 1.0, 0.0, 0.0, 1.0, 0.0, 0.0, 1.0, 0.0, 0.0, 1.0, 0.0, 0.0, 1.0, 0.0, 0.0, 1.0, -0.3955, 0.9185, 0.0, -0.3955, 0.9185, 0.0, -0.3955, 0.9185, 0.0, -0.3955, 0.9185, 0.0, -0.2199, 0.9755, 0.0, -0.2199, 0.9755, 0.0, -0.2199, 0.9755, 0.0, -0.2199, 0.9755, 0.0, -0.2199, -0.9755, 0.0, -0.2199, -0.9755, 0.0, -0.2199, -0.9755, 0.0, -0.2199, -0.9755, 0.0, -0.3955, -0.9185, 0.0, -0.3955, -0.9185, 0.0, -0.3955, -0.9185, 0.0, -0.3955, -0.9185, 0.0, 0.2199, -0.9755, 0.0, 0.2199, -0.9755, 0.0, 0.2199, -0.9755, 0.0, 0.2199, -0.9755, 0.0, 0.8598, 0.5106, 0.0, 0.8598, 0.5106, 0.0, 0.8598, 0.5106, 0.0, 0.8598, 0.5106, 0.0, 0.3955, 0.9185, 0.0, 0.3955, 0.9185, 0.0, 0.3955, 0.9185, 0.0, 0.3955, 0.9185, 0.0, -0.7513, -0.6599, 0.0, -0.7513, -0.6599, 0.0, -0.7513, -0.6599, 0.0, -0.7513, -0.6599, 0.0, -0.8598, -0.5106, 0.0, -0.8598, -0.5106, 0.0, -0.8598, -0.5106, 0.0, -0.8598, -0.5106, 0.0, 0.9957, 0.09227, 0.0, 0.9957, 0.09227, 0.0, 0.9957, 0.09227, 0.0, 0.9957, 0.09227, 0.0, 0.7513, 0.6599, 0.0, 0.7513, 0.6599, 0.0, 0.7513, 0.6599, 0.0, 0.7513, 0.6599, 0.0, -0.9957, -0.09227, 0.0, -0.9957, -0.09227, 0.0, -0.9957, -0.09227, 0.0, -0.9957, -0.09227, 0.0, -0.9957, 0.09227, 0.0, -0.9957, 0.09227, 0.0, -0.9957, 0.09227, 0.0, -0.9957, 0.09227, 0.0, 0.7513, -0.6599, 0.0, 0.7513, -0.6599, 0.0, 0.7513, -0.6599, 0.0, 0.7513, -0.6599, 0.0, 0.9957, -0.09227, 0.0, 0.9957, -0.09227, 0.0, 0.9957, -0.09227, 0.0, 0.9957, -0.09227, 0.0, -0.8598, 0.5106, 0.0, -0.8598, 0.5106, 0.0, -0.8598, 0.5106, 0.0, -0.8598, 0.5106, 0.0, -0.7513, 0.6599, 0.0, -0.7513, 0.6599, 0.0, -0.7513, 0.6599, 0.0, -0.7513, 0.6599, 0.0, 0.3955, -0.9185, 0.0, 0.3955, -0.9185, 0.0, 0.3955, -0.9185, 0.0, 0.3955, -0.9185, 0.0, 0.8598, -0.5106, 0.0, 0.8598, -0.5106, 0.0, 0.8598, -0.5106, 0.0, 0.8598, -0.5106, 0.0, 0.2199, 0.9755, 0.0, 0.2199, 0.9755, 0.0, 0.2199, 0.9755, 0.0, 0.2199, 0.9755, 0.0, 0.8598, -0.5106, 0.0, 0.8598, -0.5106, 0.0, 0.8598, -0.5106, 0.0, 0.8598, -0.5106, 0.0, 0.8598, -0.5106, 0.0, 0.8598, -0.5106, 0.0, 0.8598, -0.5106, 0.0, 0.8598, -0.5106, 0.0, -0.7513, 0.6599, 0.0, -0.7513, 0.6599, 0.0, -0.7513, 0.6599, 0.0, -0.7513, 0.6599, 0.0, -0.7513, 0.6599, 0.0, -0.7513, 0.6599, 0.0, -0.7513, 0.6599, 0.0, -0.7513, 0.6599, 0.0, 0.9957, -0.09227, 0.0, 0.9957, -0.09227, 0.0, 0.9957, -0.09227, 0.0, 0.9957, -0.09227, 0.0, 0.9957, -0.09227, 0.0, 0.9957, -0.09227, 0.0, 0.9957, -0.09227, 0.0, 0.9957, -0.09227, 0.0, -0.9957, -0.09227, 0.0, -0.9957, -0.09227, 0.0, -0.9957, -0.09227, 0.0, -0.9957, -0.09227, 0.0, -0.9957, -0.09227, 0.0, -0.9957, -0.09227, 0.0, -0.9957, -0.09227, 0.0, -0.9957, -0.09227, 0.0, 0.7513, 0.6599, 0.0, 0.7513, 0.6599, 0.0, 0.7513, 0.6599, 0.0, 0.7513, 0.6599, 0.0, 0.7513, 0.6599, 0.0, 0.7513, 0.6599, 0.0, 0.7513, 0.6599, 0.0, 0.7513, 0.6599, 0.0, -0.8598, -0.5106, 0.0, -0.8598, -0.5106, 0.0, -0.8598, -0.5106, 0.0, -0.8598, -0.5106, 0.0, -0.8598, -0.5106, 0.0, -0.8598, -0.5106, 0.0, -0.8598, -0.5106, 0.0, -0.8598, -0.5106, 0.0, 0.3955, 0.9185, 0.0, 0.3955, 0.9185, 0.0, 0.3955, 0.9185, 0.0, 0.3955, 0.9185, 0.0, 0.3955, 0.9185, 0.0, 0.3955, 0.9185, 0.0, 0.3955, 0.9185, 0.0, 0.3955, 0.9185, 0.0, 0.2199, -0.9755, 0.0, 0.2199, -0.9755, 0.0, 0.2199, -0.9755, 0.0, 0.2199, -0.9755, 0.0, 0.2199, -0.9755, 0.0, 0.2199, -0.9755, 0.0, 0.2199, -0.9755, 0.0, 0.2199, -0.9755, 0.0, -0.2199, -0.9755, 0.0, -0.2199, -0.9755, 0.0, -0.2199, -0.9755, 0.0, -0.2199, -0.9755, 0.0, -0.2199, -0.9755, 0.0, -0.2199, -0.9755, 0.0, -0.2199, -0.9755, 0.0, -0.2199, -0.9755, 0.0, -0.3955, 0.9185, 0.0, -0.3955, 0.9185, 0.0, -0.3955, 0.9185, 0.0, -0.3955, 0.9185, 0.0, -0.3955, 0.9185, 0.0, -0.3955, 0.9185, 0.0, -0.3955, 0.9185, 0.0, -0.3955, 0.9185, 0.0, 0.647, 0.2102, -0.7329, 0.647, 0.2102, -0.7329, 0.647, 0.2102, -0.7329, 0.647, 0.2102, -0.7329, 0.3125, -0.4301, 0.847, 0.3125, -0.4301, 0.847, 0.3125, -0.4301, 0.847, 0.3125, -0.4301, 0.847, -0.4133, -0.5688, -0.7111, -0.4133, -0.5688, -0.7111, -0.4133, -0.5688, -0.7111, -0.4133, -0.5688, -0.7111, 0.4169, -0.5738, -0.7049, 0.4169, -0.5738, -0.7049, 0.4169, -0.5738, -0.7049, 0.4169, -0.5738, -0.7049, -0.638, 0.2073, -0.7416, -0.638, 0.2073, -0.7416, -0.638, 0.2073, -0.7416, -0.638, 0.2073, -0.7416, 3.198e-08, 0.6574, -0.7535, 3.198e-08, 0.6574, -0.7535, 3.198e-08, 0.6574, -0.7535, 3.198e-08, 0.6574, -0.7535, -0.5844, 0.1899, 0.7889, -0.5844, 0.1899, 0.7889, -0.5844, 0.1899, 0.7889, -0.5844, 0.1899, 0.7889, -0.3195, -0.4398, 0.8393, -0.3195, -0.4398, 0.8393, -0.3195, -0.4398, 0.8393, -0.3195, -0.4398, 0.8393, 0.0, 0.649, 0.7608, 0.0, 0.649, 0.7608, 0.0, 0.649, 0.7608, 0.0, 0.649, 0.7608, 0.5625, 0.1828, 0.8064, 0.5625, 0.1828, 0.8064, 0.5625, 0.1828, 0.8064, 0.5625, 0.1828, 0.8064])] * 3)])

# ---- objects
ob_cylinder_001 = bpy.data.objects.new('Cylinder.001', me_cylinder_004)
ob_cylinder = bpy.data.objects.new('Cylinder', me_cylinder_003)

# ---- transforms, parenting, visibility, modifiers, constraints
ob_cylinder_001.location = (-0.02196, -3.367, 5.752)
ob_cylinder_001.rotation_euler = (1.571, -0.0, 0.0)
ob_cylinder_001.scale = (1.096, 1.096, 0.4024)
ob_cylinder.location = (-0.1049, -3.367, 2.486)
ob_cylinder.rotation_euler = (1.571, -0.0, 0.0)
ob_cylinder.scale = (1.096, 1.096, 0.4024)

# ---- collection membership
col_collection.objects.link(ob_cylinder_001)
col_collection.objects.link(ob_cylinder)

# ---- scene / render settings (as saved in the file)
scene.frame_start = 1; scene.frame_end = 250; scene.frame_set(1)
scene.render.engine = 'BLENDER_EEVEE_NEXT'
scene.render.bake_bias = 0.0
scene.render.bake_samples = 0
scene.render.compositor_device = 'GPU'
scene.eevee.use_volume_custom_range = False
scene.eevee.fast_gi_thickness_near = 0.1
scene.eevee.fast_gi_thickness_far = 0.0
scene.eevee.ray_tracing_options.screen_trace_thickness = 0.1
bpy.context.view_layer.update()

# ---- added for rendering (the .blend has no active camera and no usable light): camera, sun
cam_auto = bpy.data.cameras.new('AutoCamera')
cam_auto.lens = 50.0
cam_auto.sensor_width = 36.0
cam_auto.clip_end = 1000.0
ob_auto_camera = bpy.data.objects.new('AutoCamera', cam_auto)
scene.collection.objects.link(ob_auto_camera)
ob_auto_camera.location = (5.21838, -9.90202, 8.44923)
ob_auto_camera.rotation_euler = (1.09748, -7.21219e-08, 0.694738)
scene.camera = ob_auto_camera
light_auto_sun = bpy.data.lights.new('AutoSun', 'SUN')
light_auto_sun.energy = 3.0
light_auto_sun.angle = 0.0523599
ob_auto_sun = bpy.data.objects.new('AutoSun', light_auto_sun)
scene.collection.objects.link(ob_auto_sun)
ob_auto_sun.rotation_euler = (0.872665, 0.174533, 0.523599)
bpy.context.view_layer.update()
